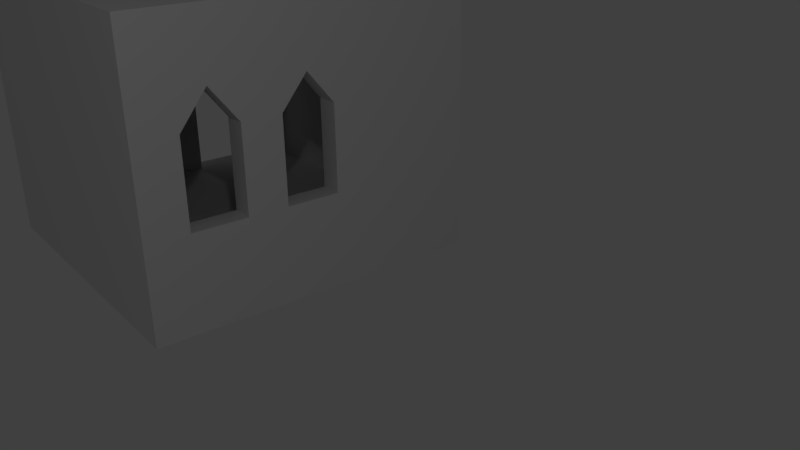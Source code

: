 # Source: room01.blend  (saved by Blender 2.78.0; exported with 4.5.12 LTS)
import bpy
from mathutils import Matrix  # noqa: F401  (used for matrix-valued properties, if any)

bpy.ops.wm.read_factory_settings(use_empty=True)
scene = bpy.context.scene
scene.name = 'Scene'

# ---- collections
col_collection_1 = bpy.data.collections.new('Collection 1'); scene.collection.children.link(col_collection_1)

# ---- materials (node trees are filled in below, after node groups)
mat_material = bpy.data.materials.new('Material')
mat_material.alpha_threshold = 0.0
mat_material.use_transparent_shadow = False
mat_material.roughness = 0.5
mat_material.line_color = (0.0, 0.0, 0.0, 1.0)

# ---- material node trees

# ---- world
world_world = bpy.data.worlds.new('World'); scene.world = world_world
world_world.color = (0.05088, 0.05088, 0.05088)
world_world.use_sun_shadow = False
world_world.sun_shadow_jitter_overblur = 0.0
world_world.cycles.sampling_method = 'MANUAL'

# ---- cameras
cam_camera = bpy.data.cameras.new('Camera')
cam_camera.clip_end = 100.0
cam_camera.lens = 35.0
cam_camera.sensor_width = 32.0
cam_camera.sensor_height = 18.0
cam_camera.ortho_scale = 7.314
cam_camera.dof.focus_distance = 0.0
cam_camera.dof.aperture_fstop = 128.0

# ---- lights
light_lamp = bpy.data.lights.new('Lamp', 'POINT')
light_lamp.transmission_factor = 0.0
light_lamp.cutoff_distance = 30.0
light_lamp.energy = 100.0
light_lamp.shadow_buffer_clip_start = 1.001
light_lamp.shadow_soft_size = 0.1
light_lamp.shadow_maximum_resolution = 0.006
light_lamp.use_absolute_resolution = True

# ---- meshes
me_cube = bpy.data.meshes.new('Cube')
me_cube.from_pydata([(1.0, 1.0, -1.0), (1.0, -1.0, -1.0), (-1.0, -1.0, -1.0), (-1.0, 1.0, -1.0), (1.0, -1.0, 1.0), (-1.0, -1.0, 1.0), (1.15, 1.0, -1.0), (1.15, -1.0, -1.0), (1.15, 1.0, 1.0), (1.15, -1.0, 1.0), (-1.0, -1.15, -1.0), (-1.0, -1.15, 1.0), (-1.15, -1.0, -1.0), (-1.15, 1.0, -1.0), (-1.15, 1.0, 1.0), (-1.15, -1.0, 1.0), (-1.15, -1.15, -1.0), (-1.15, -1.15, 1.0), (-1.0, 1.15, -1.0), (-1.0, 1.15, 1.0), (-1.15, 1.15, -1.0), (-1.15, 1.15, 1.0), (1.0, 1.15, -1.0), (1.0, 1.15, 1.0), (1.15, 1.15, -1.0), (1.15, 1.15, 1.0), (1.0, -1.15, -1.0), (1.0, -1.15, 1.0), (1.15, -1.15, -1.0), (1.15, -1.15, 1.0), (1.0, -1.0, 16.0), (-1.0, -1.0, 16.0), (1.15, 1.0, 16.0), (1.15, -1.0, 16.0), (-1.0, -1.15, 16.0), (-1.15, -1.0, 16.0), (-1.15, 1.0, 16.0), (-1.15, -1.15, 16.0), (-1.0, 1.15, 16.0), (-1.15, 1.15, 16.0), (1.0, 1.15, 16.0), (1.15, 1.15, 16.0), (1.15, -1.15, 16.0), (1.0, -1.15, 16.0), (1.0, 1.0, 18.0), (1.0, -1.0, 18.0), (-1.0, 1.0, 18.0), (-1.0, -1.0, 18.0), (1.15, 1.0, 18.0), (1.15, -1.0, 18.0), (-1.0, -1.15, 18.0), (-1.15, -1.0, 18.0), (-1.15, 1.0, 18.0), (-1.15, -1.15, 18.0), (-1.0, 1.15, 18.0), (-1.15, 1.15, 18.0), (1.0, 1.15, 18.0), (1.15, 1.15, 18.0), (1.15, -1.15, 18.0), (1.0, -1.15, 18.0), (-0.2261, -1.15, 1.0), (-0.8391, -1.15, 1.0), (-0.2261, -1.15, 16.0), (-0.8391, -1.15, 16.0), (-0.8391, -1.15, 11.37), (-0.2261, -1.15, 11.37), (-0.2261, -1.0, 1.0), (-0.8447, -1.0, 1.0), (-0.2261, -1.0, 16.0), (-0.8471, -1.0, 16.0), (-0.8391, -1.0, 11.37), (-0.2261, -1.0, 11.37), (0.8647, 1.15, 11.2), (1.0, 1.0, 1.0), (0.8647, 1.15, 1.0), (0.4959, 1.15, 11.2), (0.4959, 1.15, 16.0), (0.4959, 1.15, 1.0), (0.8647, 1.15, 16.0), (0.6803, 1.15, 13.56), (0.6803, 1.15, 16.0), (0.8647, 1.15, 5.421), (0.4959, 1.15, 5.421), (-0.1332, 1.15, 11.2), (0.226, 1.15, 11.2), (0.226, 1.15, 1.0), (-0.1332, 1.15, 1.0), (0.4959, 1.0, 1.0), (0.226, 1.15, 5.394), (-0.1332, 1.15, 5.394), (0.8647, 1.0, 11.2), (0.2268, 1.15, 16.0), (-0.1335, 1.15, 16.0), (0.8647, 1.0, 1.0), (0.6803, 1.0, 13.56), (0.04664, 1.15, 16.0), (0.04638, 1.15, 13.39), (1.0, 1.0, 16.0), (0.4959, 1.0, 11.2), (0.4959, 1.0, 5.421), (0.4959, 1.0, 16.0), (0.8647, 1.0, 16.0), (0.8647, 1.0, 5.421), (0.6803, 1.0, 16.0), (0.04638, 1.0, 13.39), (0.226, 1.0, 11.2), (0.226, 1.0, 1.0), (-0.1332, 1.0, 1.0), (-1.0, 1.0, 1.0), (0.226, 1.0, 5.394), (-0.1332, 1.0, 5.394), (-0.1332, 1.0, 11.2), (0.2268, 1.0, 16.0), (0.04664, 1.0, 16.0), (-0.1335, 1.0, 16.0), (-1.0, 1.0, 16.0), (-0.1351, -1.15, 16.0), (-0.1351, -1.15, 1.0), (1.0, -1.15, 3.859), (1.0, -1.15, 9.641), (-0.1351, -1.15, 3.859), (-0.1351, -1.15, 9.641), (0.2587, -1.15, 3.859), (0.2587, -1.15, 9.641), (0.8232, -1.151, 3.859), (0.8232, -1.151, 9.641), (0.2587, -1.597, 3.859), (0.2587, -1.597, 9.641), (0.8232, -1.598, 3.859), (0.8232, -1.598, 9.641), (-0.1352, -1.0, 1.0), (-0.1352, -1.0, 16.0), (1.0, -1.0, 4.109), (1.0, -1.0, 9.378), (-0.1352, -1.0, 4.109), (-0.1352, -1.0, 9.378), (0.796, -1.001, 4.109), (0.796, -1.001, 9.378), (0.2827, -1.0, 4.109), (0.2827, -1.0, 9.378), (0.796, -1.575, 4.109), (0.796, -1.575, 9.378), (0.2827, -1.574, 4.109), (0.2827, -1.574, 9.378)], [(5, 11), (63, 69), (62, 68)], [(0, 1, 2, 3), (73, 108, 5, 67, 66, 130, 4), (38, 39, 55, 54), (33, 32, 48, 49), (27, 4, 132, 133, 30, 43, 119, 118), (1, 7, 28, 26), (6, 8, 9, 7), (27, 26, 28, 29), (1, 0, 6, 7), (23, 74, 93, 73), (26, 27, 117, 60, 61, 11, 10), (2, 1, 26, 10), (2, 10, 16, 12), (23, 22, 18, 19, 86, 85, 77, 74), (27, 29, 42, 43, 119, 118), (8, 6, 24, 25), (0, 3, 18, 22), (12, 15, 14, 13), (3, 13, 20, 18), (3, 2, 12, 13), (22, 23, 25, 24), (15, 12, 16, 17), (10, 11, 17, 16), (19, 21, 39, 38), (19, 18, 20, 21), (70, 67, 5, 31, 69), (13, 14, 21, 20), (25, 23, 40, 41), (6, 0, 22, 24), (7, 9, 29, 28), (31, 115, 46, 47), (43, 42, 58, 59), (40, 78, 80, 76, 91, 95, 92, 38, 54, 56), (14, 15, 35, 36), (15, 17, 37, 35), (5, 108, 115, 31), (15, 5, 31, 35), (29, 9, 33, 42), (17, 11, 34, 37), (8, 25, 41, 32), (21, 14, 36, 39), (44, 45, 49, 48), (47, 46, 52, 51), (45, 47, 50, 59), (46, 44, 56, 54), (50, 47, 51, 53), (52, 46, 54, 55), (44, 48, 57, 56), (49, 45, 59, 58), (42, 33, 49, 58), (115, 38, 54, 46), (36, 35, 51, 52), (97, 30, 45, 44), (39, 36, 52, 55), (34, 63, 62, 116, 43, 59, 50), (41, 40, 56, 57), (35, 31, 47, 51), (43, 30, 45, 59), (40, 97, 44, 56), (35, 37, 53, 51), (32, 41, 57, 48), (37, 34, 50, 53), (30, 131, 68, 69, 31, 115, 97), (47, 45, 44, 46), (64, 65, 62, 63), (70, 64, 61, 67), (69, 68, 71, 70), (61, 60, 66, 67), (65, 64, 70, 71), (60, 65, 71, 66), (109, 106, 87, 99, 98, 100, 112, 105), (87, 93, 102, 99), (74, 77, 87, 93), (76, 80, 103, 100), (19, 38, 115, 108), (100, 98, 94, 103), (94, 90, 101, 103), (86, 19, 108, 107), (107, 106, 109, 110), (81, 102, 90, 72), (89, 110, 109, 88), (108, 107, 110, 111, 114, 115), (85, 86, 107, 106), (104, 105, 112, 113), (72, 90, 94, 79), (113, 114, 111, 104), (73, 97, 101, 90, 102, 93), (82, 99, 102, 81), (91, 76, 100, 112), (78, 40, 97, 101), (95, 91, 112, 113), (40, 23, 73, 97), (92, 95, 113, 114), (96, 104, 111, 83), (38, 92, 114, 115), (79, 94, 98, 75), (88, 109, 105, 84), (75, 98, 99, 82), (84, 105, 104, 96), (80, 78, 101, 103), (83, 111, 110, 89), (77, 85, 106, 87), (23, 74, 81, 72, 78, 40), (80, 78, 72, 79), (79, 75, 76, 80), (74, 77, 82, 81), (75, 82, 77, 85, 88, 84, 91, 76), (95, 91, 84, 96), (96, 83, 92, 95), (85, 86, 89, 88), (86, 19, 38, 92, 83, 89), (61, 64, 63, 34, 11), (62, 65, 60, 117, 120, 121, 116), (123, 125, 119, 43, 116, 121), (117, 27, 118, 124, 122, 120), (120, 122, 123, 121), (123, 122, 126, 127), (124, 118, 119, 125), (126, 128, 129, 127), (125, 123, 127, 129), (124, 125, 129, 128), (122, 124, 128, 126), (66, 71, 68, 131, 135, 134, 130), (137, 139, 135, 131, 30, 133), (4, 130, 134, 138, 136, 132), (132, 136, 137, 133), (138, 134, 135, 139), (137, 136, 140, 141), (139, 137, 141, 143), (138, 139, 143, 142), (136, 138, 142, 140), (141, 140, 142, 143), (132, 133, 30, 97, 73, 4), (9, 8, 32, 33)])
_uv = me_cube.uv_layers.new(name='UVMap')
_uv.uv.foreach_set('vector', [0.0, 0.0, 0.0, 0.0, 0.0, 0.0, 0.0, 0.0, 0.0, 1.0, 1.119e-07, 0.0, 0.998, 2.086e-07, 0.998, 0.07764, 1.0, 0.2975, 0.998, 0.4324, 0.998, 1.0, 0.0, 0.0, 0.0, 0.0, 0.0, 0.0, 0.0, 0.0, 0.0, 0.0, 0.0, 0.0, 0.0, 0.0, 0.0, 0.0, 0.0, 0.0, 0.0, 0.0, 0.0, 0.0, 0.0, 0.0, 0.0, 0.0, 0.0, 0.0, 0.0, 0.0, 0.0, 0.0, 0.0, 0.0, 0.0, 0.0, 0.0, 0.0, 0.0, 0.0, 0.0, 0.0, 0.0, 0.0, 0.0, 0.0, 0.0, 0.0, 0.0, 0.0, 0.0, 0.0, 0.0, 0.0, 0.0, 0.0, 0.0, 0.0, 0.0, 0.0, 0.0, 0.0, 0.0, 0.0, 0.0, 0.0, 0.0, 0.0, 0.0, 0.0, 0.0, 0.0, 0.0, 0.0, 0.0, 0.0, 0.0, 0.0, 0.0, 0.0, 0.0, 0.0, 0.0, 0.0, 0.0, 0.0, 0.0, 0.0, 0.0, 0.0, 0.0, 0.0, 0.0, 0.0, 0.0, 0.0, 0.0, 0.0, 0.0, 0.0, 0.0, 0.0, 0.0, 0.0, 0.0, 0.0, 0.0, 0.0, 0.0, 0.0, 0.0, 0.0, 0.0, 0.0, 0.0, 0.0, 0.0, 0.0, 0.0, 0.0, 0.0, 0.0, 0.0, 0.0, 0.0, 0.0, 0.0, 0.0, 0.0, 0.0, 0.0, 0.0, 0.0, 0.0, 0.0, 0.0, 0.0, 0.0, 0.0, 0.0, 0.0, 0.0, 0.0, 0.0, 0.0, 0.0, 0.0, 0.0, 0.0, 0.0, 0.0, 0.0, 0.0, 0.0, 0.0, 0.0, 0.0, 0.0, 0.0, 0.0, 0.0, 0.0, 0.0, 0.0, 0.0, 0.0, 0.0, 0.0, 0.0, 0.0, 0.0, 0.0, 0.0, 0.0, 0.0, 0.0, 0.0, 0.0, 0.0, 0.0, 0.0, 0.0, 0.0, 0.0, 0.0, 0.0, 0.0, 0.0, 0.0, 0.0, 0.0, 0.0, 0.0, 0.0, 0.0, 0.0, 0.0, 0.0, 0.0, 0.0, 0.0, 0.0, 0.0, 0.0, 0.0, 0.0, 0.0, 0.0, 0.0, 0.0, 0.9369, 0.6843, 0.939, 0.08235, 1.006, 0.08235, 1.009, 0.9964, 0.9367, 0.9964, 0.0, 0.0, 0.0, 0.0, 0.0, 0.0, 0.0, 0.0, 0.0, 0.0, 0.0, 0.0, 0.0, 0.0, 0.0, 0.0, 0.0, 0.0, 0.0, 0.0, 0.0, 0.0, 0.0, 0.0, 0.0, 0.0, 0.0, 0.0, 0.0, 0.0, 0.0, 0.0, 0.0, 0.0, 0.0, 0.0, 0.0, 0.0, 0.0, 0.0, 0.0, 0.0, 0.0, 0.0, 0.0, 0.0, 0.0, 0.0, 0.0, 0.0, 0.0, 0.0, 0.0, 0.0, 0.0, 0.0, 0.0, 0.0, 0.0, 0.0, 0.0, 0.0, 0.0, 0.0, 0.0, 0.0, 0.0, 0.0, 0.0, 0.0, 0.0, 0.0, 0.0, 0.0, 0.0, 0.0, 0.0, 0.0, 0.0, 0.0, 0.0, 0.0, 0.0, 0.0, -0.003989, 0.08244, 0.9988, 0.0796, 0.9927, 0.9971, 3.071e-05, 1.0, 0.0, 0.0, 0.0, 0.0, 0.0, 0.0, 0.0, 0.0, 0.0, 0.0, 0.0, 0.0, 0.0, 0.0, 0.0, 0.0, 0.0, 0.0, 0.0, 0.0, 0.0, 0.0, 0.0, 0.0, 0.0, 0.0, 0.0, 0.0, 0.0, 0.0, 0.0, 0.0, 0.0, 0.0, 0.0, 0.0, 0.0, 0.0, 0.0, 0.0, 0.0, 0.0, 0.0, 0.0, 0.0, 0.0, 0.0, 0.0, 0.0, 0.0, 0.0, 0.0, 0.0, 0.0, 0.0, 0.0, 0.0, 0.0, 0.0, 0.0, 0.0, 0.0, 0.0, 0.0, 0.0, 0.0, 0.0, 0.0, 0.0, 0.0, 0.0, 0.0, 0.0, 0.0, 0.0, 0.0, 0.0, 0.0, 0.0, 0.0, 0.0, 0.0, 0.0, 0.0, 0.0, 0.0, 0.0, 0.0, 0.0, 0.0, 0.0, 0.0, 0.0, 0.0, 0.0, 0.0, 0.0, 0.0, 0.0, 0.0, 0.0, 0.0, 0.0, 0.0, 0.0, 0.0, 0.0, 0.0, 0.0, 0.0, 0.0, 0.0, 0.0, 0.0, 0.0, 0.0, 0.0, 0.0, 0.0, 0.0, 0.0, 0.0, 0.0, 0.0, 0.0, 0.0, 0.0, 0.0, 0.0, 0.0, 0.0, 0.0, 0.0, 0.0, 0.0, 0.0, 0.0, 0.0, 0.0, 0.0, 0.0, 0.0, 0.0, 0.0, 0.0, 0.0, 0.0, 0.0, 0.0, 0.0, 0.0, 0.0, 0.0, 0.0, 0.0, 0.0, 0.0, 0.0, 0.0, 0.0, 0.0, 0.0, 0.0, 0.0, 0.0, 0.0, 0.0, 0.0, 0.0, 0.0, 0.0, 0.0, 0.0, 0.0, 0.0, 0.0, 0.0, 0.0, 0.0, 0.0, 0.0, 0.0, 0.0, 0.0, 0.0, 0.0, 0.0, 0.0, 0.0, 0.0, 0.0, 0.0, 0.0, 0.0, 0.0, 0.0, 0.0, 0.0, 0.0, 0.0, 0.0, 0.0, 0.0, 0.0, 0.0, 0.0, 0.0, 0.0, 0.0, 0.0, 0.0, 0.0, 0.0, 0.0, 0.9991, 0.0, 0.9991, 0.5604, 0.9991, 0.6058, 0.9966, 0.9235, 0.9966, 1.0, 2.951e-07, 1.0, 0.0, 1.192e-07, 0.0, 0.0, 0.0, 0.0, 0.0, 0.0, 0.0, 0.0, 0.0, 0.0, 0.0, 0.0, 0.0, 0.0, 0.0, 0.0, 0.0, 0.0, 0.0, 0.0, 0.0, 0.0, 0.0, 0.0, 0.9413, 1.0, 0.6981, 1.0, 0.6981, 0.712, 0.9429, 0.712, 0.078, -0.0004288, 0.078, 0.9903, 0.002, 0.9936, 0.002, -0.00639, 0.0, 0.0, 0.0, 0.0, 0.0, 0.0, 0.0, 0.0, 0.0, 0.0, 0.0, 0.0, 0.0, 0.0, 0.0, 0.0, 0.6323, 0.3634, 0.6484, 0.1633, 0.7447, 0.1448, 0.7519, 0.377, 0.7837, 0.7155, 0.7888, 0.9649, 0.6496, 0.9999, 0.6436, 0.6596, 0.759, 0.02158, 0.9011, 0.01793, 0.8992, 0.3244, 0.7576, 0.3275, 0.0, 0.0, 0.0, 0.0, 0.0, 0.0, 0.0, 0.0, 0.0, 0.0, 0.0, 0.0, 0.0, 0.0, 0.0, 0.0, 0.0, 0.0, 0.0, 0.0, 0.0, 0.0, 0.0, 0.0, 0.7716, 0.9971, 0.7717, 0.6795, 0.8486, 0.8355, 0.8486, 0.9971, 0.8506, 0.8355, 0.9456, 0.6795, 0.9457, 0.9971, 0.8506, 0.9971, 0.0, 0.0, 0.0, 0.0, 0.0, 0.0, 0.0, 0.0, 0.5465, 0.005783, 0.6947, 0.005775, 0.6937, 0.3097, 0.546, 0.3096, 0.0, 0.0, 0.0, 0.0, 0.0, 0.0, 0.0, 0.0, 0.0, 0.0, 0.0, 0.0, 0.0, 0.0, 0.0, 0.0, 0.002563, 0.0826, 0.4928, 0.08245, 0.4912, 0.362, 0.4827, 0.7405, 0.4848, 0.9828, 0.0001083, 0.9998, 0.0, 0.0, 0.0, 0.0, 0.0, 0.0, 0.0, 0.0, 0.5617, 0.81, 0.6566, 0.6597, 0.6565, 0.9971, 0.5616, 0.9971, 0.0, 0.0, 0.0, 0.0, 0.0, 0.0, 0.0, 0.0, 0.5636, 0.9857, 0.4868, 0.9857, 0.4872, 0.6682, 0.5637, 0.8128, 0.9922, 0.1003, 0.9962, 1.0, 0.9437, 1.0, 0.9435, 0.711, 0.9471, 0.3667, 0.9439, 0.0967, 0.0, 0.0, 0.0, 0.0, 0.0, 0.0, 0.0, 0.0, 0.0, 0.0, 0.0, 0.0, 0.0, 0.0, 0.0, 0.0, 0.0, 0.0, 0.0, 0.0, 0.0, 0.0, 0.0, 0.0, 0.0, 0.0, 0.0, 0.0, 0.0, 0.0, 0.0, 0.0, 0.0, 0.0, 0.0, 0.0, 0.0, 0.0, 0.0, 0.0, 0.0, 0.0, 0.0, 0.0, 0.0, 0.0, 0.0, 0.0, 0.0, 0.0, 0.0, 0.0, 0.0, 0.0, 0.0, 0.0, 0.0, 0.0, 0.0, 0.0, 0.0, 0.0, 0.0, 0.0, 0.0, 0.0, 0.0, 0.0, 0.0, 0.0, 0.0, 0.0, 0.0, 0.0, 0.0, 0.0, 0.0, 0.0, 0.0, 0.0, 0.0, 0.0, 0.0, 0.0, 0.0, 0.0, 0.0, 0.0, 0.0, 0.0, 0.0, 0.0, 0.0, 0.0, 0.0, 0.0, 0.0, 0.0, 0.0, 0.0, 0.0, 0.0, 0.0, 0.0, 0.0, 0.0, 0.0, 0.0, 0.0, 0.0, 0.0, 0.0, 0.0, 0.0, 0.0, 0.0, 0.0, 0.0, 0.0, 0.0, 0.0, 0.0, 0.0, 0.0, 0.0, 0.0, 0.0, 0.0, 0.0, 0.0, 0.0, 0.0, 0.0, 0.0, 0.0, 0.0, 0.0, 0.0, 0.0, 0.0, 0.0, 0.0, 0.0, 0.0, 0.0, 0.0, 0.0, 0.0, 0.0, 0.0, 0.0, 0.0, 0.0, 0.0, 0.0, 0.0, 0.0, 0.0, 0.0, 0.0, 0.0, 0.0, 0.0, 0.0, 0.0, 0.0, 0.0, 0.0, 0.0, 0.0, 0.0, 0.0, 0.0, 0.0, 0.0, 0.0, 0.0, 0.0, 0.0, 0.0, 0.0, 0.0, 0.0, 0.0, 0.0, 0.0, 0.0, 0.0, 0.0, 0.0, 0.0, 0.0, 0.0, 0.0, 0.0, 0.0, 0.0, 0.0, 0.0, 0.0, 0.0, 0.0, 0.0, 0.0, 0.0, 0.0, 0.0, 0.0, 0.0, 0.0, 0.0, 0.0, 0.0, 0.0, 0.0, 0.0, 0.0, 0.0, 0.0, 0.0, 0.0, 0.0, 0.0, 0.0, 0.0, 0.0, 0.0, 0.0, 0.0, 0.0, 0.0, 0.0, 0.0, 0.0, 0.0, 0.0, 0.0, 0.0, 0.0, 0.0, 0.0, 0.0, 0.0, 0.0, 0.0, 0.0, 0.0, 0.0, 0.0, 0.0, 0.0, 0.0, 0.0, 0.0, 0.0, 0.0, 0.0, 0.0, 0.0, 0.0, 0.0, 0.0, 0.0, 0.0, 0.0, 0.0, 0.0, 0.0, 0.0, 0.0, 0.0, 0.0, 0.0, 0.0, 0.0, 0.0, 0.0, 0.0, 0.0, 0.0, 0.0, 0.0, 0.0, 0.0, 0.0, 0.0, 0.0, 0.0, 0.0, 0.0, 0.0, 0.0, 0.0, 0.0, 0.0, 0.0, 0.0, 0.0, 0.0, 0.0, 0.0, 0.0, 0.0, 0.0, 0.0, 0.0, 0.0, 0.0, 0.0, 0.0, 0.0, 0.0, 0.004305, 0.002852, 0.5208, 0.02741, 0.539, 0.07065, 0.7704, 0.426, 0.5354, 0.03307, 0.5567, 0.02066, 1.003, 0.002852, 0.1297, 0.604, 0.3428, 0.5926, 0.5518, 0.5858, 0.5578, 0.9935, -0.007302, 0.9956, -0.006176, 0.5973, 0.07037, 0.01619, 0.687, 0.01424, 0.6874, 0.2802, 0.4557, 0.2831, 0.1842, 0.2737, 0.07244, 0.2816, 0.02911, 0.2448, 0.1127, 0.2426, 0.112, 0.6303, 0.02642, 0.6308, 0.3356, 0.2527, 0.5692, 0.2526, 0.5695, 0.6222, 0.3362, 0.6219, 0.0, 0.0, 0.0, 0.0, 0.0, 0.0, 0.0, 0.0, 0.0, 0.0, 0.0, 0.0, 0.0, 0.0, 0.0, 0.0, 0.0, 0.0, 0.0, 0.0, 0.0, 0.0, 0.0, 0.0, 0.0, 0.0, 0.0, 0.0, 0.0, 0.0, 0.0, 0.0, 0.0, 0.0, 0.0, 0.0, 0.0, 0.0, 0.0, 0.0, 0.9937, 0.2359, 0.9937, 0.5872, 1.001, 1.0, 0.004573, 1.0, -0.0004917, 0.1074, 0.9962, 0.1074, 0.0, 0.0, 0.0, 0.0, 0.0, 0.0, 0.0, 0.0])
me_cube.materials.append(mat_material)
me_cube.use_remesh_preserve_volume = False
me_cube.use_remesh_preserve_attributes = False
me_cube.use_mirror_vertex_groups = False
me_cube.update()

# ---- objects
ob_cube = bpy.data.objects.new('Cube', me_cube)
ob_lamp = bpy.data.objects.new('Lamp', light_lamp)
ob_camera = bpy.data.objects.new('Camera', cam_camera)

# ---- transforms, parenting, visibility, modifiers, constraints
ob_cube.location = (-0.06141, -3.173, 0.2603)
ob_cube.rotation_euler = (9.435, 3.135, 3.137)
ob_cube.scale = (2.0, 2.0, 0.2)
ob_cube.lock_rotations_4d = False
ob_cube.empty_display_type = 'ARROWS'
ob_cube.lineart.crease_threshold = 0.0
ob_lamp.location = (4.076, 5.447, 6.859)
ob_lamp.rotation_euler = (0.6503, 0.05522, 1.866)
ob_lamp.lock_rotations_4d = False
ob_lamp.empty_display_type = 'ARROWS'
ob_lamp.color = (0.0, 0.0, 0.0, 0.0)
ob_lamp.lineart.crease_threshold = 0.0
ob_camera.location = (5.436, 7.576, 5.344)
ob_camera.rotation_euler = (1.162, -1.062e-05, 2.469)
ob_camera.lock_rotations_4d = False
ob_camera.empty_display_type = 'ARROWS'
ob_camera.color = (0.0, 0.0, 0.0, 0.0)
ob_camera.display_type = 'WIRE'
ob_camera.lineart.crease_threshold = 0.0

# ---- collection membership
col_collection_1.objects.link(ob_cube)
col_collection_1.objects.link(ob_lamp)
col_collection_1.objects.link(ob_camera)

# ---- scene / render settings (as saved in the file)
scene.camera = ob_camera
scene.frame_start = 1; scene.frame_end = 250; scene.frame_set(1)
scene.render.engine = 'BLENDER_EEVEE_NEXT'
scene.render.resolution_percentage = 50
scene.render.dither_intensity = 0.0
scene.cycles.use_denoising = False
scene.cycles.samples = 128
scene.cycles.sampling_pattern = 'TABULATED_SOBOL'
scene.cycles.light_sampling_threshold = 0.0
scene.cycles.use_adaptive_sampling = False
scene.cycles.use_light_tree = False
scene.cycles.blur_glossy = 0.0
scene.cycles.sample_clamp_indirect = 0.0
scene.view_settings.view_transform = 'Standard'
bpy.context.view_layer.update()
